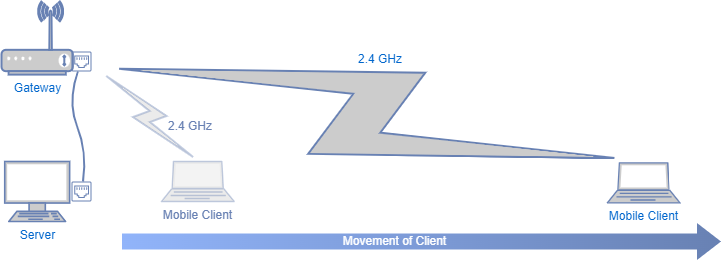

The diagram above was exported from draw.io. Its source (the exported page's mxGraphModel, read from the mxfile embedded in the PNG):
<mxGraphModel dx="1434" dy="696" grid="1" gridSize="10" guides="1" tooltips="1" connect="1" arrows="1" fold="1" page="1" pageScale="1" pageWidth="827" pageHeight="1169" math="0" shadow="0">
  <root>
    <mxCell id="0" />
    <mxCell id="1" parent="0" />
    <mxCell id="y7ShmAoDJI39zBESHCzj-16" value="Gateway" style="fontColor=#0066CC;verticalAlign=top;verticalLabelPosition=bottom;labelPosition=center;align=center;html=1;outlineConnect=0;fillColor=#CCCCCC;strokeColor=#6881B3;gradientColor=none;gradientDirection=north;strokeWidth=2;shape=mxgraph.networks.wireless_modem;aspect=fixed;" vertex="1" parent="1">
      <mxGeometry x="50.99999999999994" y="320" width="71.38" height="73.1" as="geometry" />
    </mxCell>
    <mxCell id="y7ShmAoDJI39zBESHCzj-17" value="Server" style="fontColor=#0066CC;verticalAlign=top;verticalLabelPosition=bottom;labelPosition=center;align=center;html=1;outlineConnect=0;fillColor=#CCCCCC;strokeColor=#6881B3;gradientColor=none;gradientDirection=north;strokeWidth=2;shape=mxgraph.networks.terminal;aspect=fixed;" vertex="1" parent="1">
      <mxGeometry x="54.23999999999995" y="480" width="64.9" height="60" as="geometry" />
    </mxCell>
    <mxCell id="y7ShmAoDJI39zBESHCzj-18" value="" style="group" vertex="1" connectable="0" parent="1">
      <mxGeometry x="116.69" y="370" width="24.310000000000002" height="150" as="geometry" />
    </mxCell>
    <mxCell id="y7ShmAoDJI39zBESHCzj-19" value="" style="sketch=0;pointerEvents=1;shadow=0;dashed=0;html=1;strokeColor=none;fillColor=#6881B3;aspect=fixed;labelPosition=center;verticalLabelPosition=bottom;verticalAlign=top;align=center;outlineConnect=0;shape=mxgraph.vvd.ethernet_port;" vertex="1" parent="y7ShmAoDJI39zBESHCzj-18">
      <mxGeometry x="4.310000000000002" width="20" height="20" as="geometry" />
    </mxCell>
    <mxCell id="y7ShmAoDJI39zBESHCzj-20" value="" style="sketch=0;pointerEvents=1;shadow=0;dashed=0;html=1;strokeColor=none;fillColor=#6881B3;aspect=fixed;labelPosition=center;verticalLabelPosition=bottom;verticalAlign=top;align=center;outlineConnect=0;shape=mxgraph.vvd.ethernet_port;" vertex="1" parent="y7ShmAoDJI39zBESHCzj-18">
      <mxGeometry x="4.310000000000002" y="130" width="20" height="20" as="geometry" />
    </mxCell>
    <mxCell id="y7ShmAoDJI39zBESHCzj-21" value="" style="curved=1;endArrow=none;html=1;rounded=0;strokeColor=#6881B3;endFill=0;strokeWidth=2;" edge="1" parent="y7ShmAoDJI39zBESHCzj-18" source="y7ShmAoDJI39zBESHCzj-20" target="y7ShmAoDJI39zBESHCzj-19">
      <mxGeometry width="50" height="50" relative="1" as="geometry">
        <mxPoint x="-50" y="100" as="sourcePoint" />
        <mxPoint y="50" as="targetPoint" />
        <Array as="points">
          <mxPoint x="20" y="100" />
          <mxPoint y="50" />
        </Array>
      </mxGeometry>
    </mxCell>
    <mxCell id="y7ShmAoDJI39zBESHCzj-26" value="&lt;font color=&quot;#6881b3&quot;&gt;Mobile Client&lt;/font&gt;" style="fontColor=#0066CC;verticalAlign=top;verticalLabelPosition=bottom;labelPosition=center;align=center;html=1;outlineConnect=0;fillColor=#CCCCCC;strokeColor=#6881B3;gradientColor=none;gradientDirection=north;strokeWidth=2;shape=mxgraph.networks.laptop;sketch=0;aspect=fixed;opacity=40;" vertex="1" parent="1">
      <mxGeometry x="211" y="480" width="72.73" height="40" as="geometry" />
    </mxCell>
    <mxCell id="y7ShmAoDJI39zBESHCzj-27" value="" style="html=1;outlineConnect=0;fillColor=#CCCCCC;strokeColor=#6881B3;gradientColor=none;gradientDirection=north;strokeWidth=2;shape=mxgraph.networks.comm_link_edge;html=1;rounded=0;entryX=0.5;entryY=0;entryDx=0;entryDy=0;entryPerimeter=0;opacity=40;" edge="1" parent="1" target="y7ShmAoDJI39zBESHCzj-26">
      <mxGeometry width="100" height="100" relative="1" as="geometry">
        <mxPoint x="151" y="390" as="sourcePoint" />
        <mxPoint x="331" y="600" as="targetPoint" />
        <Array as="points">
          <mxPoint x="231" y="500" />
          <mxPoint x="201" y="420" />
        </Array>
      </mxGeometry>
    </mxCell>
    <mxCell id="y7ShmAoDJI39zBESHCzj-28" value="" style="shape=flexArrow;endArrow=classic;html=1;rounded=0;strokeColor=none;fillColor=#6881B3;gradientColor=#91B4FA;gradientDirection=west;width=16;endSize=7.67;" edge="1" parent="1">
      <mxGeometry width="50" height="50" relative="1" as="geometry">
        <mxPoint x="171" y="560" as="sourcePoint" />
        <mxPoint x="771" y="560" as="targetPoint" />
      </mxGeometry>
    </mxCell>
    <mxCell id="y7ShmAoDJI39zBESHCzj-29" value="&lt;font style=&quot;font-size: 12px;&quot;&gt;Movement of Client&lt;/font&gt;" style="edgeLabel;html=1;align=center;verticalAlign=middle;resizable=0;points=[];fontColor=#FFFFFF;labelBackgroundColor=none;" vertex="1" connectable="0" parent="y7ShmAoDJI39zBESHCzj-28">
      <mxGeometry x="-0.0933" y="1" relative="1" as="geometry">
        <mxPoint as="offset" />
      </mxGeometry>
    </mxCell>
    <mxCell id="y7ShmAoDJI39zBESHCzj-32" value="Mobile Client" style="fontColor=#0066CC;verticalAlign=top;verticalLabelPosition=bottom;labelPosition=center;align=center;html=1;outlineConnect=0;fillColor=#CCCCCC;strokeColor=#6881B3;gradientColor=none;gradientDirection=north;strokeWidth=2;shape=mxgraph.networks.laptop;sketch=0;aspect=fixed;" vertex="1" parent="1">
      <mxGeometry x="656.84" y="481.38" width="72.73" height="40" as="geometry" />
    </mxCell>
    <mxCell id="y7ShmAoDJI39zBESHCzj-34" value="" style="html=1;outlineConnect=0;fillColor=#CCCCCC;strokeColor=#6881B3;gradientColor=none;gradientDirection=north;strokeWidth=2;shape=mxgraph.networks.comm_link_edge;html=1;rounded=0;entryX=0.5;entryY=0;entryDx=0;entryDy=0;entryPerimeter=0;" edge="1" parent="1" source="y7ShmAoDJI39zBESHCzj-19">
      <mxGeometry width="100" height="100" relative="1" as="geometry">
        <mxPoint x="690.9975999999999" y="388.6199999999999" as="sourcePoint" />
        <mxPoint x="691.4849999999999" y="481.3800000000001" as="targetPoint" />
        <Array as="points">
          <mxPoint x="450" y="450" />
          <mxPoint x="430" y="420" />
        </Array>
      </mxGeometry>
    </mxCell>
    <mxCell id="2YwI1hOEUviwos6dcKkN-1" value="2.4 GHz" style="text;html=1;strokeColor=none;fillColor=none;align=center;verticalAlign=middle;whiteSpace=wrap;rounded=0;fontSize=12;fontColor=#0066CC;" vertex="1" parent="1">
      <mxGeometry x="390" y="363.1" width="80" height="30" as="geometry" />
    </mxCell>
    <mxCell id="2YwI1hOEUviwos6dcKkN-2" value="2.4 GHz" style="text;html=1;strokeColor=none;fillColor=none;align=center;verticalAlign=middle;whiteSpace=wrap;rounded=0;fontSize=12;fontColor=#6881B3;" vertex="1" parent="1">
      <mxGeometry x="200" y="430" width="80" height="30" as="geometry" />
    </mxCell>
  </root>
</mxGraphModel>